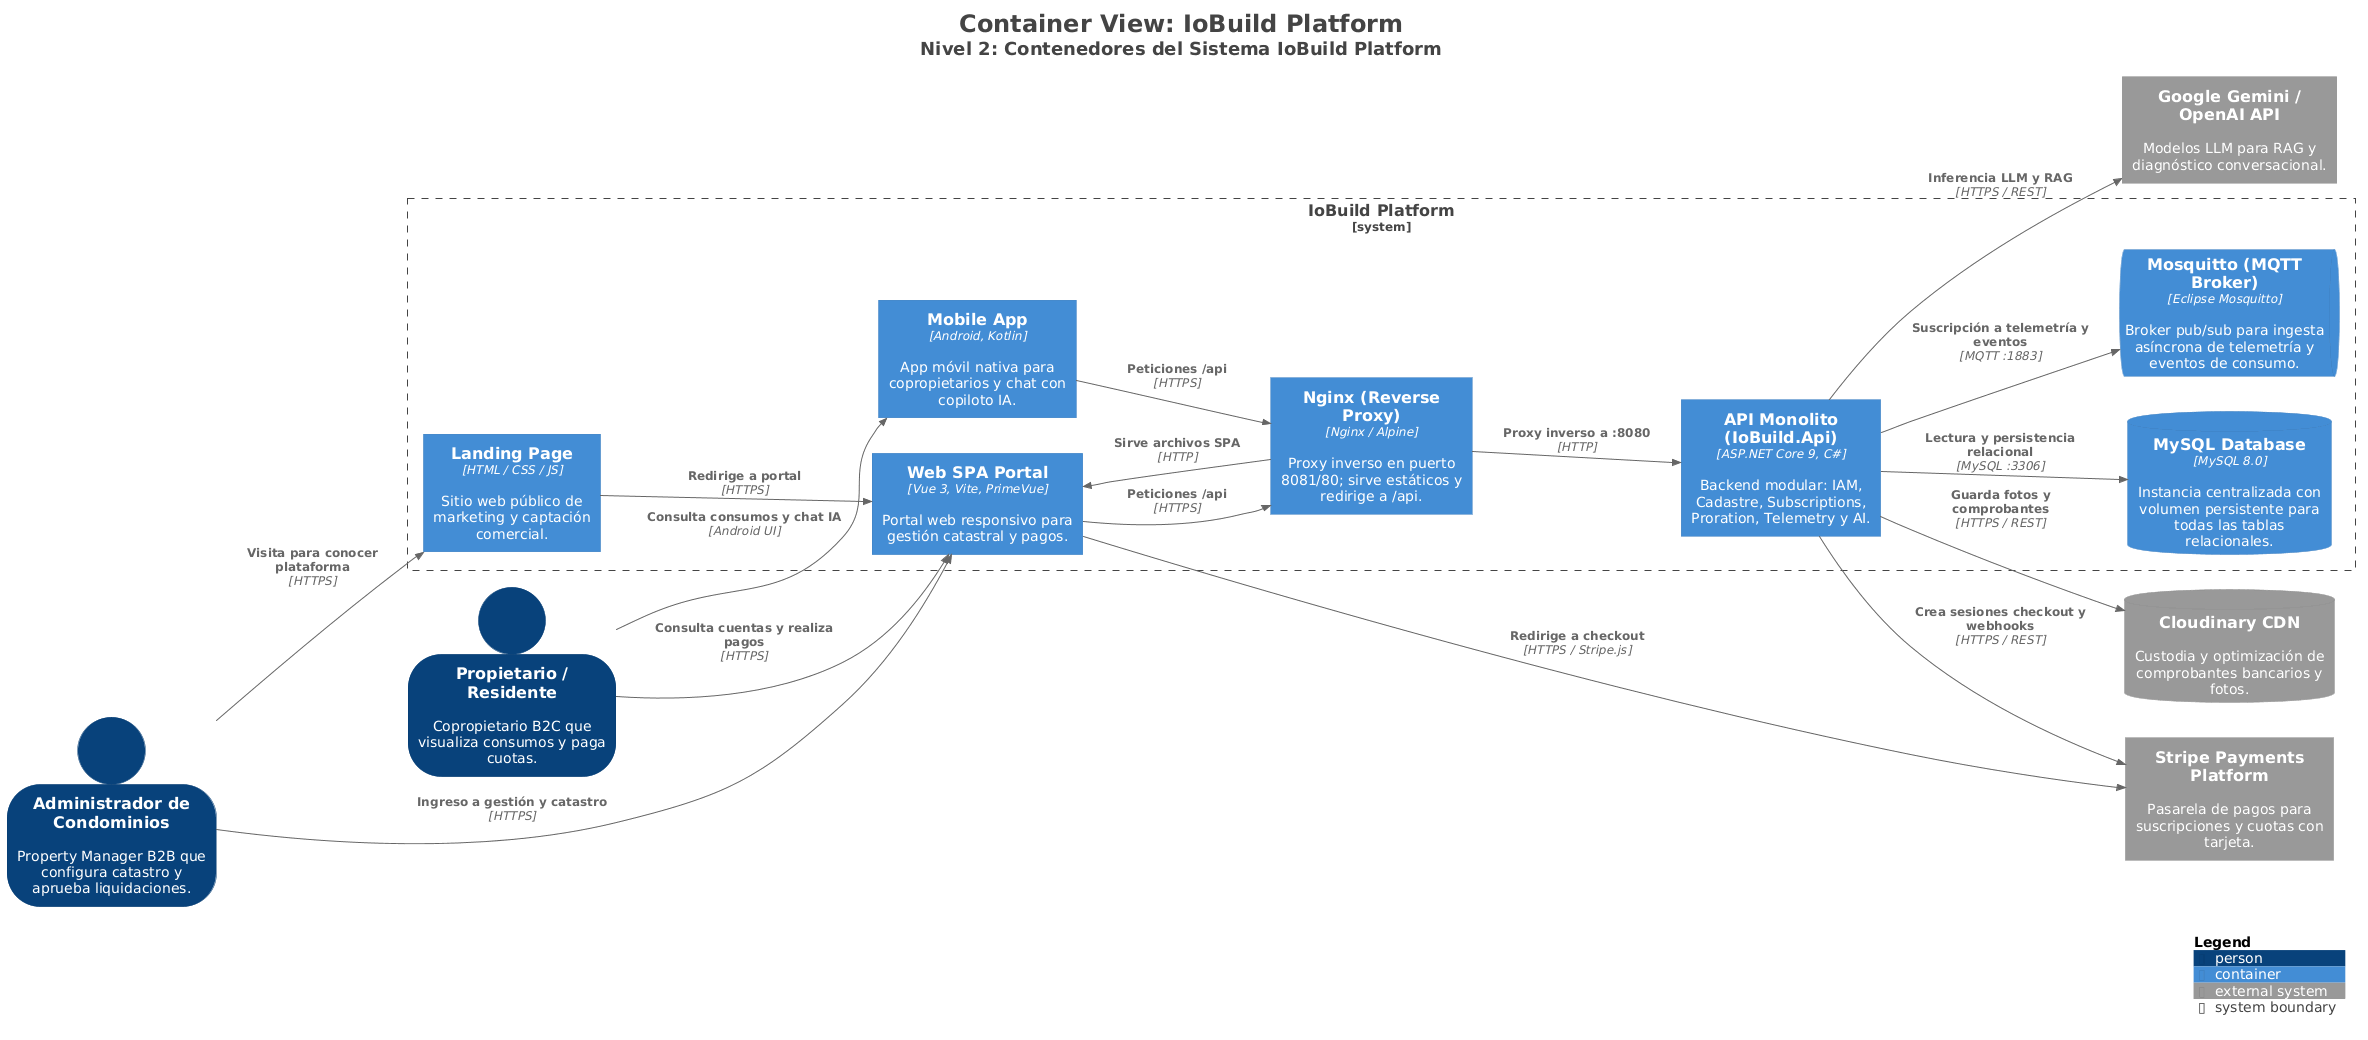

The diagram above was rendered by PlantUML. Its source (embedded in the PNG):
@startuml
title <size:24>Container View: IoBuild Platform</size>\n<size:18>Nivel 2: Contenedores del Sistema IoBuild Platform</size>

set separator none
left to right direction

<style>
  root {
    BackgroundColor: #ffffff
    FontColor: #444444
  }
</style>

!include <C4/C4>
!include <C4/C4_Container>

SHOW_PERSON_OUTLINE()

Person(AdministradordeCondominios, "Administrador de Condominios", $descr="Property Manager B2B que configura catastro y aprueba liquidaciones.")
Person(PropietarioResidente, "Propietario / Residente", $descr="Copropietario B2C que visualiza consumos y paga cuotas.")

System_Boundary(c1, "IoBuild Platform") {
    Container(LandingPage, "Landing Page", "HTML / CSS / JS", "Sitio web público de marketing y captación comercial.")
    Container(WebSPAPortal, "Web SPA Portal", "Vue 3, Vite, PrimeVue", "Portal web responsivo para gestión catastral y pagos.")
    Container(MobileApp, "Mobile App", "Android, Kotlin", "App móvil nativa para copropietarios y chat con copiloto IA.")
    Container(Nginx, "Nginx (Reverse Proxy)", "Nginx / Alpine", "Proxy inverso en puerto 8081/80; sirve estáticos y redirige a /api.")
    Container(APIMonolito, "API Monolito (IoBuild.Api)", "ASP.NET Core 9, C#", "Backend modular: IAM, Cadastre, Subscriptions, Proration, Telemetry y AI.")
    ContainerDb(MySQLDatabase, "MySQL Database", "MySQL 8.0", "Instancia centralizada con volumen persistente para todas las tablas relacionales.")
    ContainerQueue(Mosquitto, "Mosquitto (MQTT Broker)", "Eclipse Mosquitto", "Broker pub/sub para ingesta asíncrona de telemetría y eventos de consumo.")
}

System_Ext(Stripe, "Stripe Payments Platform", "Pasarela de pagos para suscripciones y cuotas con tarjeta.")
SystemDb_Ext(Cloudinary, "Cloudinary CDN", "Custodia y optimización de comprobantes bancarios y fotos.")
System_Ext(Gemini, "Google Gemini / OpenAI API", "Modelos LLM para RAG y diagnóstico conversacional.")

Rel(AdministradordeCondominios, LandingPage, "Visita para conocer plataforma", "HTTPS")
Rel(LandingPage, WebSPAPortal, "Redirige a portal", "HTTPS")
Rel(AdministradordeCondominios, WebSPAPortal, "Ingreso a gestión y catastro", "HTTPS")
Rel(PropietarioResidente, WebSPAPortal, "Consulta cuentas y realiza pagos", "HTTPS")
Rel(PropietarioResidente, MobileApp, "Consulta consumos y chat IA", "Android UI")

Rel(WebSPAPortal, Nginx, "Peticiones /api", "HTTPS")
Rel(MobileApp, Nginx, "Peticiones /api", "HTTPS")
Rel(Nginx, WebSPAPortal, "Sirve archivos SPA", "HTTP")
Rel(Nginx, APIMonolito, "Proxy inverso a :8080", "HTTP")

Rel(APIMonolito, MySQLDatabase, "Lectura y persistencia relacional", "MySQL :3306")
Rel(APIMonolito, Mosquitto, "Suscripción a telemetría y eventos", "MQTT :1883")

Rel(WebSPAPortal, Stripe, "Redirige a checkout", "HTTPS / Stripe.js")
Rel(APIMonolito, Stripe, "Crea sesiones checkout y webhooks", "HTTPS / REST")
Rel(APIMonolito, Cloudinary, "Guarda fotos y comprobantes", "HTTPS / REST")
Rel(APIMonolito, Gemini, "Inferencia LLM y RAG", "HTTPS / REST")

SHOW_LEGEND(true)
hide stereotypes
@enduml